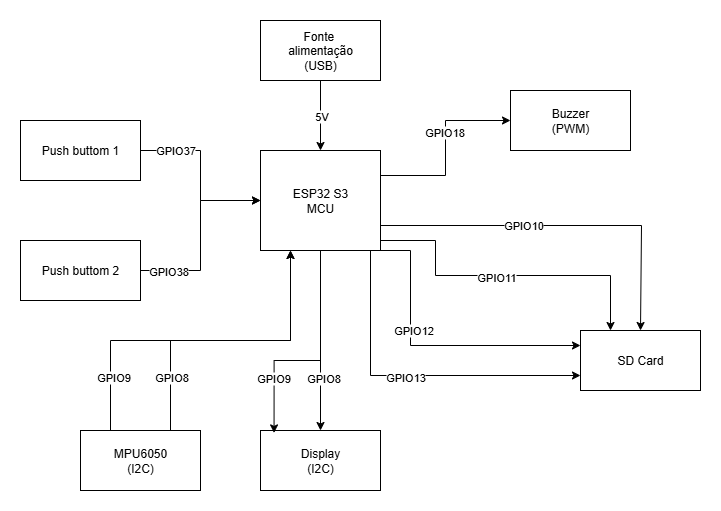

The diagram above was exported from draw.io. Its source (the exported page's mxGraphModel, read from the mxfile embedded in the PNG):
<mxGraphModel dx="1426" dy="777" grid="1" gridSize="10" guides="1" tooltips="1" connect="1" arrows="1" fold="1" page="1" pageScale="1" pageWidth="827" pageHeight="1169" math="0" shadow="0">
  <root>
    <mxCell id="0" />
    <mxCell id="1" parent="0" />
    <mxCell id="KspSgTcRkKlIA7f-ahaH-33" style="edgeStyle=orthogonalEdgeStyle;rounded=0;orthogonalLoop=1;jettySize=auto;html=1;exitX=0.5;exitY=1;exitDx=0;exitDy=0;entryX=0.5;entryY=0;entryDx=0;entryDy=0;" parent="1" source="KspSgTcRkKlIA7f-ahaH-1" target="KspSgTcRkKlIA7f-ahaH-2" edge="1">
      <mxGeometry relative="1" as="geometry" />
    </mxCell>
    <mxCell id="KspSgTcRkKlIA7f-ahaH-34" value="5V" style="edgeLabel;html=1;align=center;verticalAlign=middle;resizable=0;points=[];" parent="KspSgTcRkKlIA7f-ahaH-33" vertex="1" connectable="0">
      <mxGeometry relative="1" as="geometry">
        <mxPoint as="offset" />
      </mxGeometry>
    </mxCell>
    <mxCell id="KspSgTcRkKlIA7f-ahaH-1" value="Fonte&amp;nbsp;&lt;div&gt;alimentação&lt;/div&gt;&lt;div&gt;(USB)&lt;/div&gt;" style="rounded=0;whiteSpace=wrap;html=1;" parent="1" vertex="1">
      <mxGeometry x="270" y="20" width="120" height="60" as="geometry" />
    </mxCell>
    <mxCell id="KspSgTcRkKlIA7f-ahaH-37" style="edgeStyle=orthogonalEdgeStyle;rounded=0;orthogonalLoop=1;jettySize=auto;html=1;exitX=0.75;exitY=1;exitDx=0;exitDy=0;entryX=0;entryY=0.75;entryDx=0;entryDy=0;" parent="1" source="KspSgTcRkKlIA7f-ahaH-2" target="KspSgTcRkKlIA7f-ahaH-5" edge="1">
      <mxGeometry relative="1" as="geometry">
        <Array as="points">
          <mxPoint x="380" y="250" />
          <mxPoint x="380" y="375" />
        </Array>
      </mxGeometry>
    </mxCell>
    <mxCell id="KspSgTcRkKlIA7f-ahaH-44" value="GPIO13" style="edgeLabel;html=1;align=center;verticalAlign=middle;resizable=0;points=[];" parent="KspSgTcRkKlIA7f-ahaH-37" vertex="1" connectable="0">
      <mxGeometry x="0.0085" y="-1" relative="1" as="geometry">
        <mxPoint as="offset" />
      </mxGeometry>
    </mxCell>
    <mxCell id="KspSgTcRkKlIA7f-ahaH-38" style="edgeStyle=orthogonalEdgeStyle;rounded=0;orthogonalLoop=1;jettySize=auto;html=1;exitX=1;exitY=1;exitDx=0;exitDy=0;entryX=0;entryY=0.25;entryDx=0;entryDy=0;" parent="1" source="KspSgTcRkKlIA7f-ahaH-2" target="KspSgTcRkKlIA7f-ahaH-5" edge="1">
      <mxGeometry relative="1" as="geometry">
        <Array as="points">
          <mxPoint x="420" y="250" />
          <mxPoint x="420" y="345" />
        </Array>
      </mxGeometry>
    </mxCell>
    <mxCell id="KspSgTcRkKlIA7f-ahaH-43" value="GPIO12" style="edgeLabel;html=1;align=center;verticalAlign=middle;resizable=0;points=[];" parent="KspSgTcRkKlIA7f-ahaH-38" vertex="1" connectable="0">
      <mxGeometry x="-0.2622" y="2" relative="1" as="geometry">
        <mxPoint as="offset" />
      </mxGeometry>
    </mxCell>
    <mxCell id="KspSgTcRkKlIA7f-ahaH-39" style="edgeStyle=orthogonalEdgeStyle;rounded=0;orthogonalLoop=1;jettySize=auto;html=1;exitX=1;exitY=0.75;exitDx=0;exitDy=0;entryX=0.25;entryY=0;entryDx=0;entryDy=0;" parent="1" source="KspSgTcRkKlIA7f-ahaH-2" target="KspSgTcRkKlIA7f-ahaH-5" edge="1">
      <mxGeometry relative="1" as="geometry">
        <Array as="points">
          <mxPoint x="390" y="240" />
          <mxPoint x="445" y="240" />
          <mxPoint x="445" y="275" />
          <mxPoint x="620" y="275" />
        </Array>
      </mxGeometry>
    </mxCell>
    <mxCell id="KspSgTcRkKlIA7f-ahaH-42" value="GPIO11" style="edgeLabel;html=1;align=center;verticalAlign=middle;resizable=0;points=[];" parent="KspSgTcRkKlIA7f-ahaH-39" vertex="1" connectable="0">
      <mxGeometry x="-0.0125" y="-1" relative="1" as="geometry">
        <mxPoint as="offset" />
      </mxGeometry>
    </mxCell>
    <mxCell id="wGtdJfK7Ie11nqdYv5PU-3" style="edgeStyle=orthogonalEdgeStyle;rounded=0;orthogonalLoop=1;jettySize=auto;html=1;exitX=1;exitY=0.25;exitDx=0;exitDy=0;entryX=0;entryY=0.5;entryDx=0;entryDy=0;" parent="1" source="KspSgTcRkKlIA7f-ahaH-2" target="KspSgTcRkKlIA7f-ahaH-6" edge="1">
      <mxGeometry relative="1" as="geometry" />
    </mxCell>
    <mxCell id="wGtdJfK7Ie11nqdYv5PU-4" value="GPIO18" style="edgeLabel;html=1;align=center;verticalAlign=middle;resizable=0;points=[];" parent="wGtdJfK7Ie11nqdYv5PU-3" vertex="1" connectable="0">
      <mxGeometry x="0.1805" y="2" relative="1" as="geometry">
        <mxPoint as="offset" />
      </mxGeometry>
    </mxCell>
    <mxCell id="wGtdJfK7Ie11nqdYv5PU-5" style="edgeStyle=orthogonalEdgeStyle;rounded=0;orthogonalLoop=1;jettySize=auto;html=1;exitX=0.5;exitY=1;exitDx=0;exitDy=0;entryX=0.5;entryY=0;entryDx=0;entryDy=0;" parent="1" source="KspSgTcRkKlIA7f-ahaH-2" target="wGtdJfK7Ie11nqdYv5PU-1" edge="1">
      <mxGeometry relative="1" as="geometry" />
    </mxCell>
    <mxCell id="wGtdJfK7Ie11nqdYv5PU-6" value="GPIO8" style="edgeLabel;html=1;align=center;verticalAlign=middle;resizable=0;points=[];" parent="wGtdJfK7Ie11nqdYv5PU-5" vertex="1" connectable="0">
      <mxGeometry x="0.4089" y="2" relative="1" as="geometry">
        <mxPoint as="offset" />
      </mxGeometry>
    </mxCell>
    <mxCell id="KspSgTcRkKlIA7f-ahaH-2" value="ESP32 S3&lt;div&gt;MCU&lt;/div&gt;" style="rounded=0;whiteSpace=wrap;html=1;" parent="1" vertex="1">
      <mxGeometry x="270" y="150" width="120" height="100" as="geometry" />
    </mxCell>
    <mxCell id="6G1V0IQnZSRlGUdp2BYJ-13" style="edgeStyle=orthogonalEdgeStyle;rounded=0;orthogonalLoop=1;jettySize=auto;html=1;exitX=1;exitY=0.5;exitDx=0;exitDy=0;entryX=0;entryY=0.5;entryDx=0;entryDy=0;" edge="1" parent="1" source="KspSgTcRkKlIA7f-ahaH-3" target="KspSgTcRkKlIA7f-ahaH-2">
      <mxGeometry relative="1" as="geometry" />
    </mxCell>
    <mxCell id="6G1V0IQnZSRlGUdp2BYJ-14" value="GPIO37" style="edgeLabel;html=1;align=center;verticalAlign=middle;resizable=0;points=[];" vertex="1" connectable="0" parent="6G1V0IQnZSRlGUdp2BYJ-13">
      <mxGeometry x="-0.6" y="1" relative="1" as="geometry">
        <mxPoint as="offset" />
      </mxGeometry>
    </mxCell>
    <mxCell id="KspSgTcRkKlIA7f-ahaH-3" value="Push buttom 1" style="rounded=0;whiteSpace=wrap;html=1;" parent="1" vertex="1">
      <mxGeometry x="30" y="120" width="120" height="60" as="geometry" />
    </mxCell>
    <mxCell id="6G1V0IQnZSRlGUdp2BYJ-5" style="edgeStyle=orthogonalEdgeStyle;rounded=0;orthogonalLoop=1;jettySize=auto;html=1;exitX=1;exitY=0.5;exitDx=0;exitDy=0;entryX=0;entryY=0.5;entryDx=0;entryDy=0;" edge="1" parent="1" source="KspSgTcRkKlIA7f-ahaH-4" target="KspSgTcRkKlIA7f-ahaH-2">
      <mxGeometry relative="1" as="geometry" />
    </mxCell>
    <mxCell id="6G1V0IQnZSRlGUdp2BYJ-7" value="GPIO38" style="edgeLabel;html=1;align=center;verticalAlign=middle;resizable=0;points=[];" vertex="1" connectable="0" parent="6G1V0IQnZSRlGUdp2BYJ-5">
      <mxGeometry x="-0.7143" relative="1" as="geometry">
        <mxPoint as="offset" />
      </mxGeometry>
    </mxCell>
    <mxCell id="KspSgTcRkKlIA7f-ahaH-4" value="Push buttom 2" style="rounded=0;whiteSpace=wrap;html=1;" parent="1" vertex="1">
      <mxGeometry x="30" y="240" width="120" height="60" as="geometry" />
    </mxCell>
    <mxCell id="KspSgTcRkKlIA7f-ahaH-5" value="SD Card" style="rounded=0;whiteSpace=wrap;html=1;" parent="1" vertex="1">
      <mxGeometry x="590" y="330" width="120" height="60" as="geometry" />
    </mxCell>
    <mxCell id="KspSgTcRkKlIA7f-ahaH-6" value="Buzzer&lt;div&gt;(PWM)&lt;/div&gt;" style="rounded=0;whiteSpace=wrap;html=1;" parent="1" vertex="1">
      <mxGeometry x="520" y="90" width="120" height="60" as="geometry" />
    </mxCell>
    <mxCell id="6G1V0IQnZSRlGUdp2BYJ-9" style="edgeStyle=orthogonalEdgeStyle;rounded=0;orthogonalLoop=1;jettySize=auto;html=1;exitX=0.75;exitY=0;exitDx=0;exitDy=0;entryX=0.25;entryY=1;entryDx=0;entryDy=0;" edge="1" parent="1" source="KspSgTcRkKlIA7f-ahaH-9" target="KspSgTcRkKlIA7f-ahaH-2">
      <mxGeometry relative="1" as="geometry" />
    </mxCell>
    <mxCell id="6G1V0IQnZSRlGUdp2BYJ-11" value="GPIO8" style="edgeLabel;html=1;align=center;verticalAlign=middle;resizable=0;points=[];" vertex="1" connectable="0" parent="6G1V0IQnZSRlGUdp2BYJ-9">
      <mxGeometry x="-0.64" relative="1" as="geometry">
        <mxPoint as="offset" />
      </mxGeometry>
    </mxCell>
    <mxCell id="6G1V0IQnZSRlGUdp2BYJ-10" style="edgeStyle=orthogonalEdgeStyle;rounded=0;orthogonalLoop=1;jettySize=auto;html=1;exitX=0.25;exitY=0;exitDx=0;exitDy=0;entryX=0.25;entryY=1;entryDx=0;entryDy=0;" edge="1" parent="1" source="KspSgTcRkKlIA7f-ahaH-9" target="KspSgTcRkKlIA7f-ahaH-2">
      <mxGeometry relative="1" as="geometry" />
    </mxCell>
    <mxCell id="6G1V0IQnZSRlGUdp2BYJ-12" value="GPIO9" style="edgeLabel;html=1;align=center;verticalAlign=middle;resizable=0;points=[];" vertex="1" connectable="0" parent="6G1V0IQnZSRlGUdp2BYJ-10">
      <mxGeometry x="-0.7" y="-2" relative="1" as="geometry">
        <mxPoint as="offset" />
      </mxGeometry>
    </mxCell>
    <mxCell id="KspSgTcRkKlIA7f-ahaH-9" value="MPU6050&lt;div&gt;(I2C)&lt;/div&gt;" style="rounded=0;whiteSpace=wrap;html=1;" parent="1" vertex="1">
      <mxGeometry x="90" y="430" width="120" height="60" as="geometry" />
    </mxCell>
    <mxCell id="KspSgTcRkKlIA7f-ahaH-40" style="edgeStyle=orthogonalEdgeStyle;rounded=0;orthogonalLoop=1;jettySize=auto;html=1;exitX=1;exitY=0.75;exitDx=0;exitDy=0;entryX=0.5;entryY=0;entryDx=0;entryDy=0;" parent="1" source="KspSgTcRkKlIA7f-ahaH-2" target="KspSgTcRkKlIA7f-ahaH-5" edge="1">
      <mxGeometry relative="1" as="geometry">
        <mxPoint x="650" y="320" as="targetPoint" />
        <Array as="points">
          <mxPoint x="651" y="225" />
        </Array>
      </mxGeometry>
    </mxCell>
    <mxCell id="KspSgTcRkKlIA7f-ahaH-41" value="GPIO10" style="edgeLabel;html=1;align=center;verticalAlign=middle;resizable=0;points=[];" parent="KspSgTcRkKlIA7f-ahaH-40" vertex="1" connectable="0">
      <mxGeometry x="-0.2259" y="1" relative="1" as="geometry">
        <mxPoint as="offset" />
      </mxGeometry>
    </mxCell>
    <mxCell id="wGtdJfK7Ie11nqdYv5PU-1" value="Display&lt;div&gt;(I2C)&lt;/div&gt;" style="rounded=0;whiteSpace=wrap;html=1;" parent="1" vertex="1">
      <mxGeometry x="270" y="430" width="120" height="60" as="geometry" />
    </mxCell>
    <mxCell id="wGtdJfK7Ie11nqdYv5PU-9" style="edgeStyle=orthogonalEdgeStyle;rounded=0;orthogonalLoop=1;jettySize=auto;html=1;exitX=0.5;exitY=1;exitDx=0;exitDy=0;entryX=0.113;entryY=0.04;entryDx=0;entryDy=0;entryPerimeter=0;" parent="1" source="KspSgTcRkKlIA7f-ahaH-2" target="wGtdJfK7Ie11nqdYv5PU-1" edge="1">
      <mxGeometry relative="1" as="geometry">
        <Array as="points">
          <mxPoint x="330" y="360" />
          <mxPoint x="284" y="360" />
        </Array>
      </mxGeometry>
    </mxCell>
    <mxCell id="wGtdJfK7Ie11nqdYv5PU-10" value="GPIO9" style="edgeLabel;html=1;align=center;verticalAlign=middle;resizable=0;points=[];" parent="wGtdJfK7Ie11nqdYv5PU-9" vertex="1" connectable="0">
      <mxGeometry x="0.5227" y="-1" relative="1" as="geometry">
        <mxPoint as="offset" />
      </mxGeometry>
    </mxCell>
  </root>
</mxGraphModel>